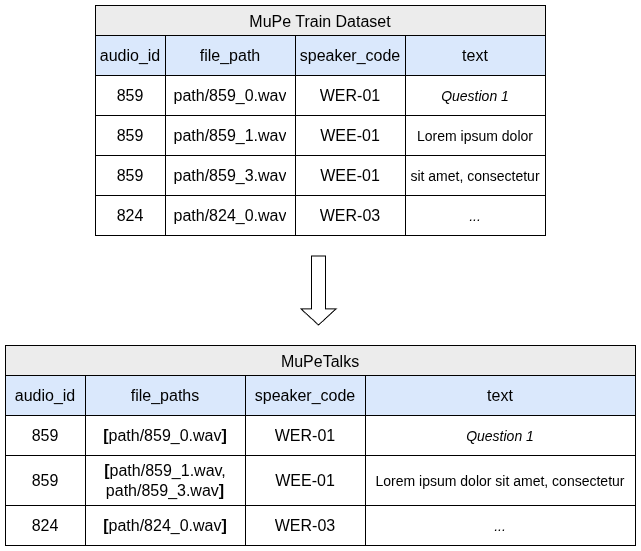

The diagram above was exported from draw.io. Its source (the exported page's mxGraphModel, read from the mxfile embedded in the PNG):
<mxGraphModel dx="1426" dy="759" grid="0" gridSize="10" guides="1" tooltips="1" connect="1" arrows="1" fold="1" page="1" pageScale="1" pageWidth="827" pageHeight="1169" math="0" shadow="0">
  <root>
    <mxCell id="0" />
    <mxCell id="1" parent="0" />
    <mxCell id="8UyiJBW4hM3hq2_bn9zv-1" parent="1" style="shape=table;startSize=30;container=1;collapsible=0;childLayout=tableLayout;strokeColor=default;fontSize=16;fillColor=#ECECEC;" value="MuPe Train Dataset" vertex="1">
      <mxGeometry height="230" width="450" x="181" y="23" as="geometry" />
    </mxCell>
    <mxCell id="8UyiJBW4hM3hq2_bn9zv-2" parent="8UyiJBW4hM3hq2_bn9zv-1" style="shape=tableRow;horizontal=0;startSize=0;swimlaneHead=0;swimlaneBody=0;strokeColor=inherit;top=0;left=0;bottom=0;right=0;collapsible=0;dropTarget=0;fillColor=none;points=[[0,0.5],[1,0.5]];portConstraint=eastwest;fontSize=16;swimlaneFillColor=default;" value="" vertex="1">
      <mxGeometry height="40" width="450" y="30" as="geometry" />
    </mxCell>
    <mxCell id="8UyiJBW4hM3hq2_bn9zv-3" parent="8UyiJBW4hM3hq2_bn9zv-2" style="shape=partialRectangle;html=1;whiteSpace=wrap;connectable=0;strokeColor=#000000;overflow=hidden;fillColor=#dae8fc;top=1;left=1;bottom=1;right=1;pointerEvents=1;fontSize=16;swimlaneFillColor=default;" value="audio_id" vertex="1">
      <mxGeometry height="40" width="70" as="geometry">
        <mxRectangle height="40" width="70" as="alternateBounds" />
      </mxGeometry>
    </mxCell>
    <mxCell id="8UyiJBW4hM3hq2_bn9zv-4" parent="8UyiJBW4hM3hq2_bn9zv-2" style="shape=partialRectangle;html=1;whiteSpace=wrap;connectable=0;strokeColor=#000000;overflow=hidden;fillColor=#dae8fc;top=1;left=1;bottom=1;right=1;pointerEvents=1;fontSize=16;swimlaneFillColor=default;" value="file_path" vertex="1">
      <mxGeometry height="40" width="130" x="70" as="geometry">
        <mxRectangle height="40" width="130" as="alternateBounds" />
      </mxGeometry>
    </mxCell>
    <mxCell id="8UyiJBW4hM3hq2_bn9zv-5" parent="8UyiJBW4hM3hq2_bn9zv-2" style="shape=partialRectangle;html=1;whiteSpace=wrap;connectable=0;strokeColor=#000000;overflow=hidden;fillColor=#dae8fc;top=1;left=1;bottom=1;right=1;pointerEvents=1;fontSize=16;swimlaneFillColor=default;" value="speaker_code" vertex="1">
      <mxGeometry height="40" width="110" x="200" as="geometry">
        <mxRectangle height="40" width="110" as="alternateBounds" />
      </mxGeometry>
    </mxCell>
    <mxCell id="8UyiJBW4hM3hq2_bn9zv-6" parent="8UyiJBW4hM3hq2_bn9zv-2" style="shape=partialRectangle;html=1;whiteSpace=wrap;connectable=0;strokeColor=#000000;overflow=hidden;fillColor=#dae8fc;top=1;left=1;bottom=1;right=1;pointerEvents=1;fontSize=16;swimlaneFillColor=default;" value="text" vertex="1">
      <mxGeometry height="40" width="140" x="310" as="geometry">
        <mxRectangle height="40" width="140" as="alternateBounds" />
      </mxGeometry>
    </mxCell>
    <mxCell id="8UyiJBW4hM3hq2_bn9zv-7" parent="8UyiJBW4hM3hq2_bn9zv-1" style="shape=tableRow;horizontal=0;startSize=0;swimlaneHead=0;swimlaneBody=0;strokeColor=inherit;top=0;left=0;bottom=0;right=0;collapsible=0;dropTarget=0;fillColor=none;points=[[0,0.5],[1,0.5]];portConstraint=eastwest;fontSize=16;swimlaneFillColor=default;" value="" vertex="1">
      <mxGeometry height="40" width="450" y="70" as="geometry" />
    </mxCell>
    <mxCell id="8UyiJBW4hM3hq2_bn9zv-8" parent="8UyiJBW4hM3hq2_bn9zv-7" style="shape=partialRectangle;html=1;whiteSpace=wrap;connectable=0;strokeColor=inherit;overflow=hidden;fillColor=default;top=1;left=1;bottom=1;right=1;pointerEvents=1;fontSize=16;strokeWidth=1;swimlaneFillColor=default;" value="859" vertex="1">
      <mxGeometry height="40" width="70" as="geometry">
        <mxRectangle height="40" width="70" as="alternateBounds" />
      </mxGeometry>
    </mxCell>
    <mxCell id="8UyiJBW4hM3hq2_bn9zv-9" parent="8UyiJBW4hM3hq2_bn9zv-7" style="shape=partialRectangle;html=1;whiteSpace=wrap;connectable=0;strokeColor=inherit;overflow=hidden;fillColor=default;top=1;left=1;bottom=1;right=1;pointerEvents=1;fontSize=16;strokeWidth=1;swimlaneFillColor=default;" value="path/859_0.wav" vertex="1">
      <mxGeometry height="40" width="130" x="70" as="geometry">
        <mxRectangle height="40" width="130" as="alternateBounds" />
      </mxGeometry>
    </mxCell>
    <mxCell id="8UyiJBW4hM3hq2_bn9zv-10" parent="8UyiJBW4hM3hq2_bn9zv-7" style="shape=partialRectangle;html=1;whiteSpace=wrap;connectable=0;strokeColor=inherit;overflow=hidden;fillColor=default;top=1;left=1;bottom=1;right=1;pointerEvents=1;fontSize=16;strokeWidth=1;swimlaneFillColor=default;" value="WER-01" vertex="1">
      <mxGeometry height="40" width="110" x="200" as="geometry">
        <mxRectangle height="40" width="110" as="alternateBounds" />
      </mxGeometry>
    </mxCell>
    <mxCell id="8UyiJBW4hM3hq2_bn9zv-11" parent="8UyiJBW4hM3hq2_bn9zv-7" style="shape=partialRectangle;html=1;whiteSpace=wrap;connectable=0;strokeColor=inherit;overflow=hidden;fillColor=default;top=1;left=1;bottom=1;right=1;pointerEvents=1;fontSize=16;strokeWidth=1;swimlaneFillColor=default;fontStyle=2" value="&lt;span style=&quot;font-family: &amp;quot;Open Sans&amp;quot;, Arial, sans-serif; font-size: 14px; text-align: justify; background-color: rgb(255, 255, 255);&quot;&gt;Question 1&lt;/span&gt;" vertex="1">
      <mxGeometry height="40" width="140" x="310" as="geometry">
        <mxRectangle height="40" width="140" as="alternateBounds" />
      </mxGeometry>
    </mxCell>
    <mxCell id="8UyiJBW4hM3hq2_bn9zv-12" parent="8UyiJBW4hM3hq2_bn9zv-1" style="shape=tableRow;horizontal=0;startSize=0;swimlaneHead=0;swimlaneBody=0;strokeColor=inherit;top=0;left=0;bottom=0;right=0;collapsible=0;dropTarget=0;fillColor=none;points=[[0,0.5],[1,0.5]];portConstraint=eastwest;fontSize=16;swimlaneFillColor=default;" value="" vertex="1">
      <mxGeometry height="40" width="450" y="110" as="geometry" />
    </mxCell>
    <mxCell id="8UyiJBW4hM3hq2_bn9zv-13" parent="8UyiJBW4hM3hq2_bn9zv-12" style="shape=partialRectangle;html=1;whiteSpace=wrap;connectable=0;strokeColor=inherit;overflow=hidden;fillColor=default;top=1;left=1;bottom=1;right=1;pointerEvents=1;fontSize=16;strokeWidth=1;swimlaneFillColor=default;" value="859" vertex="1">
      <mxGeometry height="40" width="70" as="geometry">
        <mxRectangle height="40" width="70" as="alternateBounds" />
      </mxGeometry>
    </mxCell>
    <UserObject label="path/859_1.wav" link="path/859.wav" id="8UyiJBW4hM3hq2_bn9zv-14">
      <mxCell parent="8UyiJBW4hM3hq2_bn9zv-12" style="shape=partialRectangle;html=1;whiteSpace=wrap;connectable=0;strokeColor=inherit;overflow=hidden;fillColor=default;top=1;left=1;bottom=1;right=1;pointerEvents=1;fontSize=16;strokeWidth=1;swimlaneFillColor=default;" vertex="1">
        <mxGeometry height="40" width="130" x="70" as="geometry">
          <mxRectangle height="40" width="130" as="alternateBounds" />
        </mxGeometry>
      </mxCell>
    </UserObject>
    <mxCell id="8UyiJBW4hM3hq2_bn9zv-15" parent="8UyiJBW4hM3hq2_bn9zv-12" style="shape=partialRectangle;html=1;whiteSpace=wrap;connectable=0;strokeColor=inherit;overflow=hidden;fillColor=default;top=1;left=1;bottom=1;right=1;pointerEvents=1;fontSize=16;strokeWidth=1;swimlaneFillColor=default;" value="WEE-01" vertex="1">
      <mxGeometry height="40" width="110" x="200" as="geometry">
        <mxRectangle height="40" width="110" as="alternateBounds" />
      </mxGeometry>
    </mxCell>
    <mxCell id="8UyiJBW4hM3hq2_bn9zv-16" parent="8UyiJBW4hM3hq2_bn9zv-12" style="shape=partialRectangle;html=1;whiteSpace=wrap;connectable=0;strokeColor=inherit;overflow=hidden;fillColor=default;top=1;left=1;bottom=1;right=1;pointerEvents=1;fontSize=16;strokeWidth=1;swimlaneFillColor=default;" value="&lt;span style=&quot;font-family: &amp;quot;Open Sans&amp;quot;, Arial, sans-serif; font-size: 14px; text-align: justify; background-color: rgb(255, 255, 255);&quot;&gt;Lorem ipsum dolor&lt;/span&gt;" vertex="1">
      <mxGeometry height="40" width="140" x="310" as="geometry">
        <mxRectangle height="40" width="140" as="alternateBounds" />
      </mxGeometry>
    </mxCell>
    <mxCell id="8UyiJBW4hM3hq2_bn9zv-17" parent="8UyiJBW4hM3hq2_bn9zv-1" style="shape=tableRow;horizontal=0;startSize=0;swimlaneHead=0;swimlaneBody=0;strokeColor=inherit;top=0;left=0;bottom=0;right=0;collapsible=0;dropTarget=0;fillColor=none;points=[[0,0.5],[1,0.5]];portConstraint=eastwest;fontSize=16;swimlaneFillColor=default;" vertex="1">
      <mxGeometry height="40" width="450" y="150" as="geometry" />
    </mxCell>
    <mxCell id="8UyiJBW4hM3hq2_bn9zv-18" parent="8UyiJBW4hM3hq2_bn9zv-17" style="shape=partialRectangle;html=1;whiteSpace=wrap;connectable=0;strokeColor=inherit;overflow=hidden;fillColor=default;top=1;left=1;bottom=1;right=1;pointerEvents=1;fontSize=16;strokeWidth=1;swimlaneFillColor=default;" value="859" vertex="1">
      <mxGeometry height="40" width="70" as="geometry">
        <mxRectangle height="40" width="70" as="alternateBounds" />
      </mxGeometry>
    </mxCell>
    <mxCell id="8UyiJBW4hM3hq2_bn9zv-19" parent="8UyiJBW4hM3hq2_bn9zv-17" style="shape=partialRectangle;html=1;whiteSpace=wrap;connectable=0;strokeColor=inherit;overflow=hidden;fillColor=default;top=1;left=1;bottom=1;right=1;pointerEvents=1;fontSize=16;strokeWidth=1;swimlaneFillColor=default;" value="path/859_3.wav" vertex="1">
      <mxGeometry height="40" width="130" x="70" as="geometry">
        <mxRectangle height="40" width="130" as="alternateBounds" />
      </mxGeometry>
    </mxCell>
    <mxCell id="8UyiJBW4hM3hq2_bn9zv-20" parent="8UyiJBW4hM3hq2_bn9zv-17" style="shape=partialRectangle;html=1;whiteSpace=wrap;connectable=0;strokeColor=inherit;overflow=hidden;fillColor=default;top=1;left=1;bottom=1;right=1;pointerEvents=1;fontSize=16;strokeWidth=1;swimlaneFillColor=default;" value="WEE-01" vertex="1">
      <mxGeometry height="40" width="110" x="200" as="geometry">
        <mxRectangle height="40" width="110" as="alternateBounds" />
      </mxGeometry>
    </mxCell>
    <mxCell id="8UyiJBW4hM3hq2_bn9zv-21" parent="8UyiJBW4hM3hq2_bn9zv-17" style="shape=partialRectangle;html=1;whiteSpace=wrap;connectable=0;strokeColor=inherit;overflow=hidden;fillColor=default;top=1;left=1;bottom=1;right=1;pointerEvents=1;fontSize=16;strokeWidth=1;swimlaneFillColor=default;" value="&lt;span style=&quot;font-family: &amp;quot;Open Sans&amp;quot;, Arial, sans-serif; font-size: 14px; text-align: justify; background-color: rgb(255, 255, 255);&quot;&gt;sit amet, consectetur&lt;/span&gt;" vertex="1">
      <mxGeometry height="40" width="140" x="310" as="geometry">
        <mxRectangle height="40" width="140" as="alternateBounds" />
      </mxGeometry>
    </mxCell>
    <mxCell id="8UyiJBW4hM3hq2_bn9zv-22" parent="8UyiJBW4hM3hq2_bn9zv-1" style="shape=tableRow;horizontal=0;startSize=0;swimlaneHead=0;swimlaneBody=0;strokeColor=inherit;top=0;left=0;bottom=0;right=0;collapsible=0;dropTarget=0;fillColor=none;points=[[0,0.5],[1,0.5]];portConstraint=eastwest;fontSize=16;swimlaneFillColor=default;" vertex="1">
      <mxGeometry height="40" width="450" y="190" as="geometry" />
    </mxCell>
    <mxCell id="8UyiJBW4hM3hq2_bn9zv-23" parent="8UyiJBW4hM3hq2_bn9zv-22" style="shape=partialRectangle;html=1;whiteSpace=wrap;connectable=0;strokeColor=inherit;overflow=hidden;fillColor=default;top=1;left=1;bottom=1;right=1;pointerEvents=1;fontSize=16;strokeWidth=1;swimlaneFillColor=default;" value="824" vertex="1">
      <mxGeometry height="40" width="70" as="geometry">
        <mxRectangle height="40" width="70" as="alternateBounds" />
      </mxGeometry>
    </mxCell>
    <UserObject label="path/824_0.wav" link="path/859.wav" id="8UyiJBW4hM3hq2_bn9zv-24">
      <mxCell parent="8UyiJBW4hM3hq2_bn9zv-22" style="shape=partialRectangle;html=1;whiteSpace=wrap;connectable=0;strokeColor=inherit;overflow=hidden;fillColor=default;top=1;left=1;bottom=1;right=1;pointerEvents=1;fontSize=16;strokeWidth=1;swimlaneFillColor=default;" vertex="1">
        <mxGeometry height="40" width="130" x="70" as="geometry">
          <mxRectangle height="40" width="130" as="alternateBounds" />
        </mxGeometry>
      </mxCell>
    </UserObject>
    <mxCell id="8UyiJBW4hM3hq2_bn9zv-25" parent="8UyiJBW4hM3hq2_bn9zv-22" style="shape=partialRectangle;html=1;whiteSpace=wrap;connectable=0;strokeColor=inherit;overflow=hidden;fillColor=default;top=1;left=1;bottom=1;right=1;pointerEvents=1;fontSize=16;strokeWidth=1;swimlaneFillColor=default;" value="WER-03" vertex="1">
      <mxGeometry height="40" width="110" x="200" as="geometry">
        <mxRectangle height="40" width="110" as="alternateBounds" />
      </mxGeometry>
    </mxCell>
    <mxCell id="8UyiJBW4hM3hq2_bn9zv-26" parent="8UyiJBW4hM3hq2_bn9zv-22" style="shape=partialRectangle;html=1;whiteSpace=wrap;connectable=0;strokeColor=inherit;overflow=hidden;fillColor=default;top=1;left=1;bottom=1;right=1;pointerEvents=1;fontSize=16;strokeWidth=1;swimlaneFillColor=default;" value="&lt;div style=&quot;text-align: justify;&quot;&gt;&lt;span style=&quot;color: light-dark(rgb(0, 0, 0), rgb(255, 255, 255)); font-size: 14px; background-color: rgb(255, 255, 255);&quot;&gt;&lt;font face=&quot;Open Sans, Arial, sans-serif&quot;&gt;&lt;i&gt;...&lt;/i&gt;&lt;/font&gt;&lt;/span&gt;&lt;/div&gt;" vertex="1">
      <mxGeometry height="40" width="140" x="310" as="geometry">
        <mxRectangle height="40" width="140" as="alternateBounds" />
      </mxGeometry>
    </mxCell>
    <mxCell id="8UyiJBW4hM3hq2_bn9zv-27" parent="1" style="shape=table;startSize=30;container=1;collapsible=0;childLayout=tableLayout;strokeColor=default;fontSize=16;fillColor=#ECECEC;" value="MuPeTalks" vertex="1">
      <mxGeometry height="200" width="630" x="91" y="363" as="geometry" />
    </mxCell>
    <mxCell id="8UyiJBW4hM3hq2_bn9zv-28" parent="8UyiJBW4hM3hq2_bn9zv-27" style="shape=tableRow;horizontal=0;startSize=0;swimlaneHead=0;swimlaneBody=0;strokeColor=inherit;top=0;left=0;bottom=0;right=0;collapsible=0;dropTarget=0;fillColor=none;points=[[0,0.5],[1,0.5]];portConstraint=eastwest;fontSize=16;swimlaneFillColor=default;" value="" vertex="1">
      <mxGeometry height="40" width="630" y="30" as="geometry" />
    </mxCell>
    <mxCell id="8UyiJBW4hM3hq2_bn9zv-29" parent="8UyiJBW4hM3hq2_bn9zv-28" style="shape=partialRectangle;html=1;whiteSpace=wrap;connectable=0;strokeColor=#000000;overflow=hidden;fillColor=#dae8fc;top=1;left=1;bottom=1;right=1;pointerEvents=1;fontSize=16;swimlaneFillColor=default;" value="audio_id" vertex="1">
      <mxGeometry height="40" width="80" as="geometry">
        <mxRectangle height="40" width="80" as="alternateBounds" />
      </mxGeometry>
    </mxCell>
    <mxCell id="8UyiJBW4hM3hq2_bn9zv-30" parent="8UyiJBW4hM3hq2_bn9zv-28" style="shape=partialRectangle;html=1;whiteSpace=wrap;connectable=0;strokeColor=#000000;overflow=hidden;fillColor=#dae8fc;top=1;left=1;bottom=1;right=1;pointerEvents=1;fontSize=16;swimlaneFillColor=default;" value="file_paths" vertex="1">
      <mxGeometry height="40" width="160" x="80" as="geometry">
        <mxRectangle height="40" width="160" as="alternateBounds" />
      </mxGeometry>
    </mxCell>
    <mxCell id="8UyiJBW4hM3hq2_bn9zv-31" parent="8UyiJBW4hM3hq2_bn9zv-28" style="shape=partialRectangle;html=1;whiteSpace=wrap;connectable=0;strokeColor=#000000;overflow=hidden;fillColor=#dae8fc;top=1;left=1;bottom=1;right=1;pointerEvents=1;fontSize=16;swimlaneFillColor=default;" value="speaker_code" vertex="1">
      <mxGeometry height="40" width="120" x="240" as="geometry">
        <mxRectangle height="40" width="120" as="alternateBounds" />
      </mxGeometry>
    </mxCell>
    <mxCell id="8UyiJBW4hM3hq2_bn9zv-32" parent="8UyiJBW4hM3hq2_bn9zv-28" style="shape=partialRectangle;html=1;whiteSpace=wrap;connectable=0;strokeColor=#000000;overflow=hidden;fillColor=#dae8fc;top=1;left=1;bottom=1;right=1;pointerEvents=1;fontSize=16;swimlaneFillColor=default;" value="text" vertex="1">
      <mxGeometry height="40" width="270" x="360" as="geometry">
        <mxRectangle height="40" width="270" as="alternateBounds" />
      </mxGeometry>
    </mxCell>
    <mxCell id="8UyiJBW4hM3hq2_bn9zv-33" parent="8UyiJBW4hM3hq2_bn9zv-27" style="shape=tableRow;horizontal=0;startSize=0;swimlaneHead=0;swimlaneBody=0;strokeColor=inherit;top=0;left=0;bottom=0;right=0;collapsible=0;dropTarget=0;fillColor=none;points=[[0,0.5],[1,0.5]];portConstraint=eastwest;fontSize=16;swimlaneFillColor=default;" value="" vertex="1">
      <mxGeometry height="40" width="630" y="70" as="geometry" />
    </mxCell>
    <mxCell id="8UyiJBW4hM3hq2_bn9zv-34" parent="8UyiJBW4hM3hq2_bn9zv-33" style="shape=partialRectangle;html=1;whiteSpace=wrap;connectable=0;strokeColor=inherit;overflow=hidden;fillColor=default;top=1;left=1;bottom=1;right=1;pointerEvents=1;fontSize=16;strokeWidth=1;swimlaneFillColor=default;" value="859" vertex="1">
      <mxGeometry height="40" width="80" as="geometry">
        <mxRectangle height="40" width="80" as="alternateBounds" />
      </mxGeometry>
    </mxCell>
    <mxCell id="8UyiJBW4hM3hq2_bn9zv-35" parent="8UyiJBW4hM3hq2_bn9zv-33" style="shape=partialRectangle;html=1;whiteSpace=wrap;connectable=0;strokeColor=inherit;overflow=hidden;fillColor=default;top=1;left=1;bottom=1;right=1;pointerEvents=1;fontSize=16;strokeWidth=1;swimlaneFillColor=default;" value="&lt;b&gt;[&lt;/b&gt;path/859_0.wav&lt;b&gt;]&lt;/b&gt;" vertex="1">
      <mxGeometry height="40" width="160" x="80" as="geometry">
        <mxRectangle height="40" width="160" as="alternateBounds" />
      </mxGeometry>
    </mxCell>
    <mxCell id="8UyiJBW4hM3hq2_bn9zv-36" parent="8UyiJBW4hM3hq2_bn9zv-33" style="shape=partialRectangle;html=1;whiteSpace=wrap;connectable=0;strokeColor=inherit;overflow=hidden;fillColor=default;top=1;left=1;bottom=1;right=1;pointerEvents=1;fontSize=16;strokeWidth=1;swimlaneFillColor=default;" value="WER-01" vertex="1">
      <mxGeometry height="40" width="120" x="240" as="geometry">
        <mxRectangle height="40" width="120" as="alternateBounds" />
      </mxGeometry>
    </mxCell>
    <mxCell id="8UyiJBW4hM3hq2_bn9zv-37" parent="8UyiJBW4hM3hq2_bn9zv-33" style="shape=partialRectangle;html=1;whiteSpace=wrap;connectable=0;strokeColor=inherit;overflow=hidden;fillColor=default;top=1;left=1;bottom=1;right=1;pointerEvents=1;fontSize=16;strokeWidth=1;swimlaneFillColor=default;fontStyle=2" value="&lt;span style=&quot;font-family: &amp;quot;Open Sans&amp;quot;, Arial, sans-serif; font-size: 14px; text-align: justify; background-color: rgb(255, 255, 255);&quot;&gt;Question 1&lt;/span&gt;" vertex="1">
      <mxGeometry height="40" width="270" x="360" as="geometry">
        <mxRectangle height="40" width="270" as="alternateBounds" />
      </mxGeometry>
    </mxCell>
    <mxCell id="8UyiJBW4hM3hq2_bn9zv-38" parent="8UyiJBW4hM3hq2_bn9zv-27" style="shape=tableRow;horizontal=0;startSize=0;swimlaneHead=0;swimlaneBody=0;strokeColor=inherit;top=0;left=0;bottom=0;right=0;collapsible=0;dropTarget=0;fillColor=none;points=[[0,0.5],[1,0.5]];portConstraint=eastwest;fontSize=16;swimlaneFillColor=default;" value="" vertex="1">
      <mxGeometry height="50" width="630" y="110" as="geometry" />
    </mxCell>
    <mxCell id="8UyiJBW4hM3hq2_bn9zv-39" parent="8UyiJBW4hM3hq2_bn9zv-38" style="shape=partialRectangle;html=1;whiteSpace=wrap;connectable=0;strokeColor=inherit;overflow=hidden;fillColor=default;top=1;left=1;bottom=1;right=1;pointerEvents=1;fontSize=16;strokeWidth=1;swimlaneFillColor=default;" value="859" vertex="1">
      <mxGeometry height="50" width="80" as="geometry">
        <mxRectangle height="50" width="80" as="alternateBounds" />
      </mxGeometry>
    </mxCell>
    <UserObject label="&lt;b&gt;[&lt;/b&gt;path/859_1.wav, path/859_3.wav&lt;b&gt;]&lt;/b&gt;" link="path/859.wav" id="8UyiJBW4hM3hq2_bn9zv-40">
      <mxCell parent="8UyiJBW4hM3hq2_bn9zv-38" style="shape=partialRectangle;html=1;whiteSpace=wrap;connectable=0;strokeColor=inherit;overflow=hidden;fillColor=default;top=1;left=1;bottom=1;right=1;pointerEvents=1;fontSize=16;strokeWidth=1;swimlaneFillColor=default;" vertex="1">
        <mxGeometry height="50" width="160" x="80" as="geometry">
          <mxRectangle height="50" width="160" as="alternateBounds" />
        </mxGeometry>
      </mxCell>
    </UserObject>
    <mxCell id="8UyiJBW4hM3hq2_bn9zv-41" parent="8UyiJBW4hM3hq2_bn9zv-38" style="shape=partialRectangle;html=1;whiteSpace=wrap;connectable=0;strokeColor=inherit;overflow=hidden;fillColor=default;top=1;left=1;bottom=1;right=1;pointerEvents=1;fontSize=16;strokeWidth=1;swimlaneFillColor=default;" value="WEE-01" vertex="1">
      <mxGeometry height="50" width="120" x="240" as="geometry">
        <mxRectangle height="50" width="120" as="alternateBounds" />
      </mxGeometry>
    </mxCell>
    <mxCell id="8UyiJBW4hM3hq2_bn9zv-42" parent="8UyiJBW4hM3hq2_bn9zv-38" style="shape=partialRectangle;html=1;whiteSpace=wrap;connectable=0;strokeColor=inherit;overflow=hidden;fillColor=default;top=1;left=1;bottom=1;right=1;pointerEvents=1;fontSize=16;strokeWidth=1;swimlaneFillColor=default;" value="&lt;span style=&quot;font-family: &amp;quot;Open Sans&amp;quot;, Arial, sans-serif; font-size: 14px; text-align: justify; background-color: rgb(255, 255, 255);&quot;&gt;Lorem ipsum dolor&amp;nbsp;&lt;/span&gt;&lt;span style=&quot;font-family: &amp;quot;Open Sans&amp;quot;, Arial, sans-serif; font-size: 14px; text-align: justify; background-color: rgb(255, 255, 255);&quot;&gt;sit amet, consectetur&lt;/span&gt;" vertex="1">
      <mxGeometry height="50" width="270" x="360" as="geometry">
        <mxRectangle height="50" width="270" as="alternateBounds" />
      </mxGeometry>
    </mxCell>
    <mxCell id="8UyiJBW4hM3hq2_bn9zv-43" parent="8UyiJBW4hM3hq2_bn9zv-27" style="shape=tableRow;horizontal=0;startSize=0;swimlaneHead=0;swimlaneBody=0;strokeColor=inherit;top=0;left=0;bottom=0;right=0;collapsible=0;dropTarget=0;fillColor=none;points=[[0,0.5],[1,0.5]];portConstraint=eastwest;fontSize=16;swimlaneFillColor=default;" vertex="1">
      <mxGeometry height="40" width="630" y="160" as="geometry" />
    </mxCell>
    <mxCell id="8UyiJBW4hM3hq2_bn9zv-44" parent="8UyiJBW4hM3hq2_bn9zv-43" style="shape=partialRectangle;html=1;whiteSpace=wrap;connectable=0;strokeColor=inherit;overflow=hidden;fillColor=default;top=1;left=1;bottom=1;right=1;pointerEvents=1;fontSize=16;strokeWidth=1;swimlaneFillColor=default;" value="824" vertex="1">
      <mxGeometry height="40" width="80" as="geometry">
        <mxRectangle height="40" width="80" as="alternateBounds" />
      </mxGeometry>
    </mxCell>
    <UserObject label="&lt;b&gt;[&lt;/b&gt;path/824_0.wav&lt;b&gt;]&lt;/b&gt;" link="path/859.wav" id="8UyiJBW4hM3hq2_bn9zv-45">
      <mxCell parent="8UyiJBW4hM3hq2_bn9zv-43" style="shape=partialRectangle;html=1;whiteSpace=wrap;connectable=0;strokeColor=inherit;overflow=hidden;fillColor=default;top=1;left=1;bottom=1;right=1;pointerEvents=1;fontSize=16;strokeWidth=1;swimlaneFillColor=default;" vertex="1">
        <mxGeometry height="40" width="160" x="80" as="geometry">
          <mxRectangle height="40" width="160" as="alternateBounds" />
        </mxGeometry>
      </mxCell>
    </UserObject>
    <mxCell id="8UyiJBW4hM3hq2_bn9zv-46" parent="8UyiJBW4hM3hq2_bn9zv-43" style="shape=partialRectangle;html=1;whiteSpace=wrap;connectable=0;strokeColor=inherit;overflow=hidden;fillColor=default;top=1;left=1;bottom=1;right=1;pointerEvents=1;fontSize=16;strokeWidth=1;swimlaneFillColor=default;" value="WER-03" vertex="1">
      <mxGeometry height="40" width="120" x="240" as="geometry">
        <mxRectangle height="40" width="120" as="alternateBounds" />
      </mxGeometry>
    </mxCell>
    <mxCell id="8UyiJBW4hM3hq2_bn9zv-47" parent="8UyiJBW4hM3hq2_bn9zv-43" style="shape=partialRectangle;html=1;whiteSpace=wrap;connectable=0;strokeColor=inherit;overflow=hidden;fillColor=default;top=1;left=1;bottom=1;right=1;pointerEvents=1;fontSize=16;strokeWidth=1;swimlaneFillColor=default;" value="&lt;div style=&quot;text-align: justify;&quot;&gt;&lt;span style=&quot;color: light-dark(rgb(0, 0, 0), rgb(255, 255, 255)); font-size: 14px; background-color: rgb(255, 255, 255);&quot;&gt;&lt;font face=&quot;Open Sans, Arial, sans-serif&quot;&gt;&lt;i&gt;...&lt;/i&gt;&lt;/font&gt;&lt;/span&gt;&lt;/div&gt;" vertex="1">
      <mxGeometry height="40" width="270" x="360" as="geometry">
        <mxRectangle height="40" width="270" as="alternateBounds" />
      </mxGeometry>
    </mxCell>
    <mxCell id="8UyiJBW4hM3hq2_bn9zv-48" edge="1" parent="1" style="shape=flexArrow;endArrow=classic;html=1;rounded=0;width=14;endSize=5.04;fillColor=default;" value="">
      <mxGeometry height="50" relative="1" width="50" as="geometry">
        <mxPoint x="404" y="273" as="sourcePoint" />
        <mxPoint x="404" y="343" as="targetPoint" />
      </mxGeometry>
    </mxCell>
  </root>
</mxGraphModel>